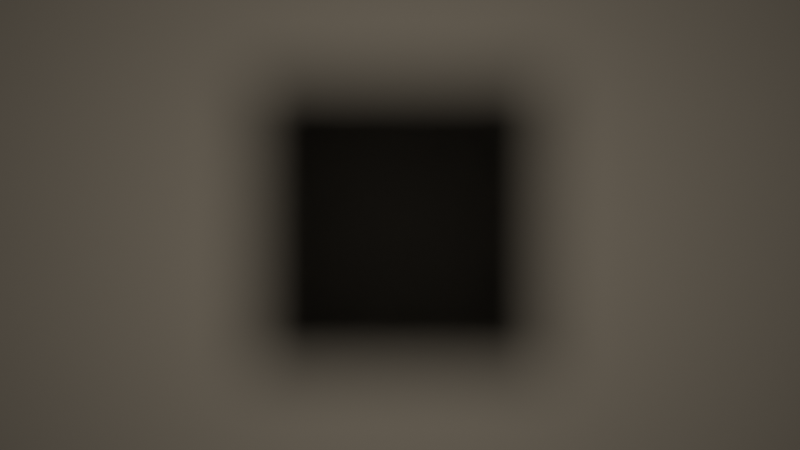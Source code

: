 # Source: ch09_01_light_solution.blend  (saved by Blender 5.3.31; exported with 4.5.12 LTS)
import bpy
from mathutils import Matrix  # noqa: F401  (used for matrix-valued properties, if any)

bpy.ops.wm.read_factory_settings(use_empty=True)
scene = bpy.context.scene
scene.name = 'SC_LIGHT'

# ---- materials (node trees are filled in below, after node groups)
mat_mat_plate = bpy.data.materials.new('MAT_Plate')

# ---- material node trees
mat_mat_plate.use_nodes = True; mat_mat_plate.node_tree.nodes.clear()
_N = mat_mat_plate.node_tree.nodes; _L = mat_mat_plate.node_tree.links
n0 = _N.new('ShaderNodeBsdfPrincipled'); n0.name = 'Principled BSDF'; n0.location = (-200, 100)
n0.inputs[0].default_value = (0.5, 0.5, 0.5, 1.0)
n0.inputs[2].default_value = 1.0
n0.inputs[10].default_value = 0.005
n1 = _N.new('ShaderNodeOutputMaterial'); n1.name = 'Material Output'; n1.location = (200, 100)
_L.new(n0.outputs[0], n1.inputs[0])
n1.is_active_output = True

# ---- world
world_wo_black = bpy.data.worlds.new('WO_Black'); scene.world = world_wo_black
world_wo_black.use_nodes = True; world_wo_black.node_tree.nodes.clear()
_N = world_wo_black.node_tree.nodes; _L = world_wo_black.node_tree.links
n0 = _N.new('ShaderNodeBackground'); n0.name = 'Background'; n0.location = (-200, 100)
n0.inputs[0].default_value = (0.0, 0.0, 0.0, 1.0)
n1 = _N.new('ShaderNodeOutputWorld'); n1.name = 'World Output'; n1.location = (200, 100)
_L.new(n0.outputs[0], n1.inputs[0])
n1.is_active_output = True
world_wo_black.color = (0.0, 0.0, 0.0)

# ---- cameras
cam_cam = bpy.data.cameras.new('CAM')

# ---- lights
light_light_key = bpy.data.lights.new('LIGHT_Key', 'POINT')
light_light_key.color = (1.0, 0.85, 0.65)
light_light_key.energy = 100.0
light_light_key.shadow_soft_size = 0.5

# ---- meshes
me_me_plate = bpy.data.meshes.new('ME_Plate')
me_me_plate.from_pydata([(-3.0, -3.0, 0.0), (3.0, -3.0, 0.0), (-3.0, 3.0, 0.0), (3.0, 3.0, 0.0)], [], [(0, 1, 3, 2)])
me_me_plate.materials.append(mat_mat_plate)
me_me_plate.update()
me_me_occluder = bpy.data.meshes.new('ME_Occluder')
me_me_occluder.from_pydata([(-0.5, -0.5, -0.1), (-0.5, -0.5, 0.1), (-0.5, 0.5, -0.1), (-0.5, 0.5, 0.1), (0.5, -0.5, -0.1), (0.5, -0.5, 0.1), (0.5, 0.5, -0.1), (0.5, 0.5, 0.1)], [], [(0, 1, 3, 2), (2, 3, 7, 6), (6, 7, 5, 4), (4, 5, 1, 0), (2, 6, 4, 0), (7, 3, 1, 5)])
me_me_occluder.update()

# ---- objects
ob_plate = bpy.data.objects.new('Plate', me_me_plate)
ob_occluder = bpy.data.objects.new('Occluder', me_me_occluder)
ob_cam = bpy.data.objects.new('CAM', cam_cam)
ob_light_key = bpy.data.objects.new('LIGHT_Key', light_light_key)

# ---- transforms, parenting, visibility, modifiers, constraints
ob_plate.location = (0.0, 0.0, 0.0)
ob_occluder.location = (0.0, 0.0, 1.0)
ob_occluder.visible_camera = False
ob_cam.location = (0.0, 0.0, 6.0)
ob_light_key.location = (0.0, 0.0, 3.0)

# ---- collection membership
scene.collection.objects.link(ob_plate)
scene.collection.objects.link(ob_occluder)
scene.collection.objects.link(ob_cam)
scene.collection.objects.link(ob_light_key)

# ---- scene / render settings (as saved in the file)
scene.camera = ob_cam
scene.frame_start = 1; scene.frame_end = 250; scene.frame_set(1)
scene.render.engine = 'CYCLES'
scene.render.bake_bias = 0.0
scene.render.bake_samples = 0
scene.render.compositor_device = 'GPU'
scene.cycles.use_denoising = False
scene.eevee.use_volume_custom_range = False
scene.eevee.fast_gi_thickness_near = 0.1
scene.eevee.fast_gi_thickness_far = 0.0
scene.eevee.ray_tracing_options.screen_trace_thickness = 0.1
scene.view_settings.view_transform = 'Standard'
bpy.context.view_layer.update()
